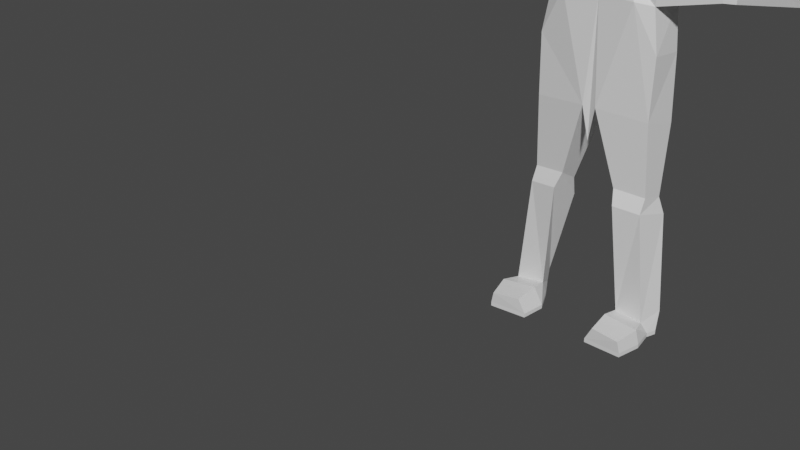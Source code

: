 # Source: lowpoly_steve_better_walk.blend  (saved by Blender 2.81.16; exported with 4.5.12 LTS)
import bpy
from mathutils import Matrix  # noqa: F401  (used for matrix-valued properties, if any)

bpy.ops.wm.read_factory_settings(use_empty=True)
scene = bpy.context.scene
scene.name = 'Scene'

# ---- collections
col_collection = bpy.data.collections.new('Collection'); scene.collection.children.link(col_collection)

# ---- materials (node trees are filled in below, after node groups)
mat_material = bpy.data.materials.new('Material')
mat_material.alpha_threshold = 0.0
mat_material.use_transparent_shadow = False
mat_material.line_color = (0.0, 0.0, 0.0, 1.0)

# ---- material node trees
mat_material.use_nodes = True; mat_material.node_tree.nodes.clear()
_N = mat_material.node_tree.nodes; _L = mat_material.node_tree.links
n0 = _N.new('ShaderNodeOutputMaterial'); n0.name = 'Material Output'; n0.location = (300, 300)
n1 = _N.new('ShaderNodeBsdfPrincipled'); n1.name = 'Principled BSDF'; n1.location = (10, 300)
n1.distribution = 'GGX'
n1.subsurface_method = 'BURLEY'
n1.inputs[2].default_value = 0.4
n1.inputs[3].default_value = 1.45
n1.inputs[27].default_value = (0.0, 0.0, 0.0, 1.0)
n1.inputs[28].default_value = 1.0
_L.new(n1.outputs[0], n0.inputs[0])
n0.is_active_output = True

# ---- world
world_world = bpy.data.worlds.new('World'); scene.world = world_world
world_world.use_nodes = True; world_world.node_tree.nodes.clear()
_N = world_world.node_tree.nodes; _L = world_world.node_tree.links
n0 = _N.new('ShaderNodeOutputWorld'); n0.name = 'World Output'; n0.location = (300, 300)
n1 = _N.new('ShaderNodeBackground'); n1.name = 'Background'; n1.location = (10, 300)
n1.inputs[0].default_value = (0.05088, 0.05088, 0.05088, 1.0)
_L.new(n1.outputs[0], n0.inputs[0])
n0.is_active_output = True
world_world.color = (0.05088, 0.05088, 0.05088)
world_world.use_sun_shadow = False
world_world.sun_shadow_jitter_overblur = 0.0

# ---- meshes
me_cube = bpy.data.meshes.new('Cube')
me_cube.from_pydata([(0.7676, 0.7326, 0.8084), (0.5142, 0.7594, -0.9343), (0.8126, -0.8169, 0.7955), (0.5466, -0.8813, -1.12), (0.0, 0.8514, -1.203), (0.0, -1.053, 0.9606), (0.0, -1.246, -1.468), (0.0, 0.8397, 0.895), (0.8674, 0.8378, 0.2443), (0.8674, 0.8028, -0.2878), (0.9134, -1.017, 0.1721), (0.9134, -0.753, -0.3075), (0.0, 1.068, 0.2643), (0.0, 1.033, -0.3136), (0.0, -1.077, 0.1783), (0.0, -1.451, -0.4678), (0.8923, 0.2666, 0.8084), (0.8923, -0.2753, 0.8084), (0.495, -0.5086, -1.185), (0.5946, 0.4023, -1.195), (0.0, 0.4528, -1.473), (0.0, -0.7781, -1.508), (0.0, 0.2926, 1.112), (0.0, -0.3013, 1.112), (0.9921, 0.2666, -0.3075), (0.9921, -0.2753, -0.3075), (0.9921, 0.2666, 0.1721), (0.9921, -0.2753, 0.1721), (0.5968, -0.6453, -1.683), (0.6964, 0.5674, -1.694), (0.0, 0.6178, -1.971), (0.0, -0.9147, -2.007), (1.173, -0.9828, -2.523), (0.9393, 0.6584, -2.523), (0.0, 0.6094, -2.523), (0.0, -0.9231, -2.523), (1.791, -0.7757, -1.555), (1.887, 0.437, -1.581), (1.713, -0.7241, -2.614), (1.811, 0.4886, -2.63), (0.2208, -0.9727, -5.936), (0.4743, 0.6795, -6.881), (0.0, -0.8739, -7.093), (1.907, -0.768, -6.068), (2.046, 0.4564, -6.369), (1.943, -0.7769, -4.026), (1.762, 0.671, -4.352), (1.97, 0.4412, -4.162), (5.978, -0.7813, -1.517), (6.019, -0.2334, -1.52), (6.014, -0.7583, -1.855), (6.056, -0.2104, -1.855), (3.522, -0.374, -2.271), (3.541, -0.4077, -1.583), (3.604, 0.3807, -1.597), (3.586, 0.4144, -2.279), (3.857, -0.2308, -2.276), (3.867, -0.2686, -1.504), (3.938, 0.6159, -1.519), (3.93, 0.6537, -2.283), (6.26, -1.095, -1.368), (6.344, 0.008164, -1.373), (6.334, -1.048, -1.932), (6.418, 0.05458, -1.932), (6.788, -1.135, -1.334), (6.872, -0.03161, -1.339), (6.862, -1.088, -1.898), (6.946, 0.01481, -1.898), (7.368, -0.898, -1.404), (7.411, -0.3275, -1.407), (7.406, -0.874, -1.719), (7.449, -0.3034, -1.719), (1.398, -0.6203, -12.72), (1.764, 0.3615, -12.73), (2.349, -0.6874, -12.8), (2.6, 0.0659, -12.6), (1.079, 0.3527, -9.078), (0.9229, -0.6675, -8.495), (1.964, -0.5411, -8.577), (2.05, 0.215, -8.762), (1.075, 0.4492, -9.693), (2.232, 0.285, -9.317), (1.054, -0.8936, -8.982), (1.962, -0.7833, -9.053), (1.391, -0.3862, -13.2), (1.759, 0.2689, -13.2), (2.536, -0.5279, -13.2), (2.659, -0.1979, -13.2), (1.397, -2.083, -12.72), (2.347, -2.15, -12.8), (1.146, -2.058, -13.2), (2.436, -2.126, -13.2), (2.53, -1.308, -12.71), (2.641, -1.277, -13.2), (1.027, -1.194, -13.2), (1.341, -1.224, -12.62), (1.391, -0.3862, -13.34), (1.759, 0.2689, -13.34), (2.536, -0.5279, -13.34), (2.659, -0.1979, -13.34), (1.146, -2.058, -13.34), (2.436, -2.126, -13.34), (2.641, -1.277, -13.34), (1.027, -1.194, -13.34)], [], [(21, 18, 3, 6), (27, 17, 2, 10), (12, 7, 0, 8), (10, 2, 5, 14), (17, 23, 5, 2), (3, 11, 15, 6), (11, 10, 14, 15), (4, 13, 9, 1), (13, 12, 8, 9), (18, 25, 11, 3), (25, 27, 10, 11), (9, 8, 26, 24), (24, 26, 27, 25), (1, 9, 24, 19), (19, 24, 25, 18), (0, 7, 22, 16), (16, 22, 23, 17), (8, 0, 16, 26), (26, 16, 17, 27), (4, 1, 19, 20), (20, 19, 29, 30), (29, 28, 36, 37), (19, 18, 28, 29), (18, 21, 31, 28), (34, 33, 32, 35), (28, 31, 35, 32), (30, 29, 33, 34), (57, 56, 50, 48), (28, 32, 38, 36), (38, 32, 40, 43, 45), (33, 29, 37, 39), (82, 80, 73, 72), (32, 33, 46, 41, 40), (46, 47, 44, 41), (32, 35, 42, 40), (47, 45, 43, 44), (39, 38, 45, 47), (33, 39, 47, 46), (51, 49, 61, 63), (58, 57, 48, 49), (59, 58, 49, 51), (56, 59, 51, 50), (38, 39, 55, 52), (39, 37, 54, 55), (37, 36, 53, 54), (36, 38, 52, 53), (52, 55, 59, 56), (55, 54, 58, 59), (54, 53, 57, 58), (53, 52, 56, 57), (63, 61, 65, 67), (50, 51, 63, 62), (48, 50, 62, 60), (49, 48, 60, 61), (64, 66, 70, 68), (62, 63, 67, 66), (60, 62, 66, 64), (61, 60, 64, 65), (69, 68, 70, 71), (65, 64, 68, 69), (67, 65, 69, 71), (66, 67, 71, 70), (73, 75, 87, 85), (83, 82, 72, 74), (80, 81, 75, 73), (81, 83, 74, 75), (44, 43, 78, 79), (41, 44, 79, 76), (43, 40, 77, 78), (40, 41, 76, 77), (79, 78, 83, 81), (76, 79, 81, 80), (78, 77, 82, 83), (77, 76, 80, 82), (86, 93, 102, 98), (75, 74, 86, 87), (93, 92, 89, 91), (72, 73, 85, 84), (89, 88, 90, 91), (93, 91, 101, 102), (92, 95, 88, 89), (95, 94, 90, 88), (72, 84, 94, 95), (74, 72, 95, 92), (87, 86, 98, 99), (86, 74, 92, 93), (96, 97, 99, 98), (103, 102, 101, 100), (96, 98, 102, 103), (84, 85, 97, 96), (91, 90, 100, 101), (90, 94, 103, 100), (94, 84, 96, 103), (85, 87, 99, 97)])
_uv = me_cube.uv_layers.new(name='UVMap')
_uv.uv.foreach_set('vector', [0.25, 0.6667, 0.3381, 0.6667, 0.3583, 0.7702, 0.25, 0.75, 0.524, 0.6667, 0.625, 0.6667, 0.625, 0.75, 0.524, 0.75, 0.524, 0.375, 0.625, 0.375, 0.625, 0.5, 0.524, 0.5, 0.524, 0.75, 0.625, 0.75, 0.625, 0.875, 0.524, 0.875, 0.625, 0.6667, 0.75, 0.6667, 0.75, 0.75, 0.625, 0.75, 0.3583, 0.7702, 0.4583, 0.75, 0.4583, 0.875, 0.375, 0.875, 0.4583, 0.75, 0.524, 0.75, 0.524, 0.875, 0.4583, 0.875, 0.375, 0.375, 0.4583, 0.375, 0.4583, 0.5, 0.358, 0.4801, 0.4583, 0.375, 0.524, 0.375, 0.524, 0.5, 0.4583, 0.5, 0.3381, 0.6667, 0.4583, 0.6667, 0.4583, 0.75, 0.3583, 0.7702, 0.4583, 0.6667, 0.524, 0.6667, 0.524, 0.75, 0.4583, 0.75, 0.4583, 0.5, 0.524, 0.5, 0.524, 0.5833, 0.4583, 0.5833, 0.4583, 0.5833, 0.524, 0.5833, 0.524, 0.6667, 0.4583, 0.6667, 0.358, 0.4801, 0.4583, 0.5, 0.4583, 0.5833, 0.3381, 0.5833, 0.3381, 0.5833, 0.4583, 0.5833, 0.4583, 0.6667, 0.3381, 0.6667, 0.625, 0.5, 0.75, 0.5, 0.75, 0.5833, 0.625, 0.5833, 0.625, 0.5833, 0.75, 0.5833, 0.75, 0.6667, 0.625, 0.6667, 0.524, 0.5, 0.625, 0.5, 0.625, 0.5833, 0.524, 0.5833, 0.524, 0.5833, 0.625, 0.5833, 0.625, 0.6667, 0.524, 0.6667, 0.25, 0.5, 0.358, 0.4801, 0.3381, 0.5833, 0.25, 0.5833, 0.25, 0.5833, 0.3381, 0.5833, 0.3381, 0.5833, 0.25, 0.5833, 0.3381, 0.5833, 0.3381, 0.6667, 0.3381, 0.6667, 0.3381, 0.5833, 0.3381, 0.5833, 0.3381, 0.6667, 0.3381, 0.6667, 0.3381, 0.5833, 0.3381, 0.6667, 0.25, 0.6667, 0.25, 0.6667, 0.3381, 0.6667, 0.25, 0.5833, 0.3381, 0.5833, 0.3381, 0.6667, 0.25, 0.6667, 0.3381, 0.6667, 0.25, 0.6667, 0.25, 0.6667, 0.3381, 0.6667, 0.25, 0.5833, 0.3381, 0.5833, 0.3381, 0.5833, 0.25, 0.5833, 0.3381, 0.6667, 0.3381, 0.6667, 0.3381, 0.6667, 0.3381, 0.6667, 0.3381, 0.6667, 0.3381, 0.6667, 0.3381, 0.6667, 0.3381, 0.6667, 0.3381, 0.6667, 0.3381, 0.6667, 0.3381, 0.6667, 0.3381, 0.6667, 0.3381, 0.6667, 0.3381, 0.5833, 0.3381, 0.5833, 0.3381, 0.5833, 0.3381, 0.5833, 0.3381, 0.6667, 0.3381, 0.5833, 0.3381, 0.5833, 0.3381, 0.6667, 0.3381, 0.6667, 0.3381, 0.5833, 0.3381, 0.5833, 0.3381, 0.5833, 0.3381, 0.6667, 0.3381, 0.5833, 0.3381, 0.5833, 0.3381, 0.5833, 0.3381, 0.5833, 0.3381, 0.6667, 0.25, 0.6667, 0.25, 0.6667, 0.3381, 0.6667, 0.3381, 0.5833, 0.3381, 0.6667, 0.3381, 0.6667, 0.3381, 0.5833, 0.3381, 0.5833, 0.3381, 0.6667, 0.3381, 0.6667, 0.3381, 0.5833, 0.3381, 0.5833, 0.3381, 0.5833, 0.3381, 0.5833, 0.3381, 0.5833, 0.3381, 0.5833, 0.3381, 0.5833, 0.3381, 0.5833, 0.3381, 0.5833, 0.3381, 0.5833, 0.3381, 0.6667, 0.3381, 0.6667, 0.3381, 0.5833, 0.3381, 0.5833, 0.3381, 0.5833, 0.3381, 0.5833, 0.3381, 0.5833, 0.3381, 0.6667, 0.3381, 0.5833, 0.3381, 0.5833, 0.3381, 0.6667, 0.3381, 0.6667, 0.3381, 0.5833, 0.3381, 0.5833, 0.3381, 0.6667, 0.3381, 0.5833, 0.3381, 0.5833, 0.3381, 0.5833, 0.3381, 0.5833, 0.3381, 0.5833, 0.3381, 0.6667, 0.3381, 0.6667, 0.3381, 0.5833, 0.3381, 0.6667, 0.3381, 0.6667, 0.3381, 0.6667, 0.3381, 0.6667, 0.3381, 0.6667, 0.3381, 0.5833, 0.3381, 0.5833, 0.3381, 0.6667, 0.3381, 0.5833, 0.3381, 0.5833, 0.3381, 0.5833, 0.3381, 0.5833, 0.3381, 0.5833, 0.3381, 0.6667, 0.3381, 0.6667, 0.3381, 0.5833, 0.3381, 0.6667, 0.3381, 0.6667, 0.3381, 0.6667, 0.3381, 0.6667, 0.3381, 0.5833, 0.3381, 0.5833, 0.3381, 0.5833, 0.3381, 0.5833, 0.3381, 0.6667, 0.3381, 0.5833, 0.3381, 0.5833, 0.3381, 0.6667, 0.3381, 0.6667, 0.3381, 0.6667, 0.3381, 0.6667, 0.3381, 0.6667, 0.3381, 0.5833, 0.3381, 0.6667, 0.3381, 0.6667, 0.3381, 0.5833, 0.3381, 0.6667, 0.3381, 0.6667, 0.3381, 0.6667, 0.3381, 0.6667, 0.3381, 0.6667, 0.3381, 0.5833, 0.3381, 0.5833, 0.3381, 0.6667, 0.3381, 0.6667, 0.3381, 0.6667, 0.3381, 0.6667, 0.3381, 0.6667, 0.3381, 0.5833, 0.3381, 0.6667, 0.3381, 0.6667, 0.3381, 0.5833, 0.3381, 0.5833, 0.3381, 0.6667, 0.3381, 0.6667, 0.3381, 0.5833, 0.3381, 0.5833, 0.3381, 0.6667, 0.3381, 0.6667, 0.3381, 0.5833, 0.3381, 0.5833, 0.3381, 0.5833, 0.3381, 0.5833, 0.3381, 0.5833, 0.3381, 0.6667, 0.3381, 0.5833, 0.3381, 0.5833, 0.3381, 0.6667, 0.3381, 0.5833, 0.3381, 0.5833, 0.3381, 0.5833, 0.3381, 0.5833, 0.3381, 0.6667, 0.3381, 0.6667, 0.3381, 0.6667, 0.3381, 0.6667, 0.3381, 0.5833, 0.3381, 0.5833, 0.3381, 0.5833, 0.3381, 0.5833, 0.3381, 0.5833, 0.3381, 0.6667, 0.3381, 0.6667, 0.3381, 0.5833, 0.3381, 0.5833, 0.3381, 0.6667, 0.3381, 0.6667, 0.3381, 0.5833, 0.3381, 0.5833, 0.3381, 0.5833, 0.3381, 0.5833, 0.3381, 0.5833, 0.3381, 0.6667, 0.3381, 0.6667, 0.3381, 0.6667, 0.3381, 0.6667, 0.3381, 0.6667, 0.3381, 0.5833, 0.3381, 0.5833, 0.3381, 0.6667, 0.3381, 0.5833, 0.3381, 0.6667, 0.3381, 0.6667, 0.3381, 0.5833, 0.3381, 0.5833, 0.3381, 0.5833, 0.3381, 0.5833, 0.3381, 0.5833, 0.3381, 0.6667, 0.3381, 0.6667, 0.3381, 0.6667, 0.3381, 0.6667, 0.3381, 0.6667, 0.3381, 0.5833, 0.3381, 0.5833, 0.3381, 0.6667, 0.3381, 0.6667, 0.3381, 0.6667, 0.3381, 0.6667, 0.3381, 0.6667, 0.3381, 0.5833, 0.3381, 0.6667, 0.3381, 0.6667, 0.3381, 0.5833, 0.3381, 0.6667, 0.3381, 0.6667, 0.3381, 0.6667, 0.3381, 0.6667, 0.3381, 0.6667, 0.3381, 0.5833, 0.3381, 0.5833, 0.3381, 0.6667, 0.3381, 0.6667, 0.3381, 0.6667, 0.3381, 0.6667, 0.3381, 0.6667, 0.3381, 0.6667, 0.3381, 0.6667, 0.3381, 0.6667, 0.3381, 0.6667, 0.3381, 0.6667, 0.3381, 0.6667, 0.3381, 0.6667, 0.3381, 0.6667, 0.3381, 0.6667, 0.3381, 0.6667, 0.3381, 0.6667, 0.3381, 0.6667, 0.3381, 0.6667, 0.3381, 0.6667, 0.3381, 0.6667, 0.3381, 0.6667, 0.3381, 0.6667, 0.3381, 0.6667, 0.3381, 0.6667, 0.3381, 0.6667, 0.3381, 0.5833, 0.3381, 0.6667, 0.3381, 0.6667, 0.3381, 0.5833, 0.3381, 0.6667, 0.3381, 0.6667, 0.3381, 0.6667, 0.3381, 0.6667, 0.3381, 0.6667, 0.3381, 0.5833, 0.3381, 0.5833, 0.3381, 0.6667, 0.3381, 0.6667, 0.3381, 0.6667, 0.3381, 0.6667, 0.3381, 0.6667, 0.3381, 0.6667, 0.3381, 0.6667, 0.3381, 0.6667, 0.3381, 0.6667, 0.3381, 0.6667, 0.3381, 0.5833, 0.3381, 0.5833, 0.3381, 0.6667, 0.3381, 0.6667, 0.3381, 0.6667, 0.3381, 0.6667, 0.3381, 0.6667, 0.3381, 0.6667, 0.3381, 0.6667, 0.3381, 0.6667, 0.3381, 0.6667, 0.3381, 0.6667, 0.3381, 0.6667, 0.3381, 0.6667, 0.3381, 0.6667, 0.3381, 0.5833, 0.3381, 0.5833, 0.3381, 0.5833, 0.3381, 0.5833])
me_cube.materials.append(mat_material)
me_cube.use_remesh_preserve_volume = False
me_cube.use_remesh_preserve_attributes = False
me_cube.use_mirror_vertex_groups = False
me_cube.update()
arm_armature = bpy.data.armatures.new('Armature')  # bones are not reproduced

# ---- objects
ob_cube = bpy.data.objects.new('Cube', me_cube)
ob_armature = bpy.data.objects.new('Armature', arm_armature)

# ---- transforms, parenting, visibility, modifiers, constraints
ob_cube.parent = ob_armature
ob_cube.matrix_parent_inverse = Matrix(((1.0, -0.0, -0.0, -0.03209), (-0.0, 1.0, 0.0, 0.9044), (-0.0, -0.0, 1.0, 4.738), (-0.0, 0.0, -0.0, 1.0)))
ob_cube.location = (0.0, 0.0, 0.0)
ob_cube.lock_rotations_4d = False
ob_cube.empty_display_type = 'ARROWS'
ob_cube.lineart.crease_threshold = 0.0
_vg = ob_cube.vertex_groups.new(name='Hip2')
for _i, _w in zip([40, 41, 42, 43, 77], [0.9461, 0.1166, 1.322, 0.0809, 0.02457]): _vg.add([_i], _w, 'REPLACE')
_vg = ob_cube.vertex_groups.new(name='Belly')
for _i, _w in zip([33, 39, 43, 44, 45, 46, 47], [0.02631, 0.03033, 0.03525, 0.02754, 0.2909, 0.4135, 0.4512]): _vg.add([_i], _w, 'REPLACE')
_vg = ob_cube.vertex_groups.new(name='Chest')
for _i, _w in zip([1, 3, 4, 6, 15, 18, 19, 20, 21, 28, 29, 30, 31, 32, 33, 34, 35, 37], [0.05299, 0.03652, 0.06774, 0.1271, 0.0069, 0.00447, 0.105, 0.1382, 0.2685, 0.1001, 0.4575, 0.3657, 0.61, 0.04479, 0.02156, 0.2343, 0.9542, 0.0006272]): _vg.add([_i], _w, 'REPLACE')
_vg = ob_cube.vertex_groups.new(name='Neck')
for _i, _w in zip([1, 3, 4, 6, 12, 13, 15, 18, 19, 20, 21, 28, 29, 30, 31, 33, 34, 35], [0.09748, 0.07769, 0.2068, 0.1956, 0.00386, 0.06035, 0.04318, 0.1227, 0.09646, 0.5396, 0.1403, 0.5875, 0.1304, 0.4781, 0.1888, 0.02564, 0.553, 0.07467]): _vg.add([_i], _w, 'REPLACE')
_vg = ob_cube.vertex_groups.new(name='Head')
for _i, _w in zip([0, 1, 2, 3, 4, 5, 6, 7, 8, 9, 10, 11, 12, 13, 14, 15, 16, 17, 18, 19, 20, 21, 22, 23, 24, 25, 26, 27, 28, 29, 30, 31, 34, 35], [0.9879, 0.825, 0.9907, 0.8661, 0.6992, 0.9896, 0.6691, 0.9849, 0.9762, 0.9529, 0.9812, 0.9621, 0.9581, 0.9083, 0.9727, 0.9206, 0.9918, 0.9934, 0.8188, 0.7442, 0.2758, 0.58, 0.9966, 0.9978, 0.9527, 0.9623, 0.9799, 0.9835, 0.1673, 0.1751, 0.07077, 0.1928, 0.002428, 0.02232]): _vg.add([_i], _w, 'REPLACE')
_vg = ob_cube.vertex_groups.new(name='Shoulder.R')
for _i, _w in zip([19, 20, 21, 28, 29, 30, 31, 32, 33, 34, 35, 36, 37, 38, 39, 45, 46, 47, 52], [0.01727, 0.01797, 0.0347, 0.1122, 0.1404, 0.07648, 0.08535, 0.9065, 0.8624, 0.2005, 0.1385, 0.482, 0.1178, 0.9067, 0.8203, 0.3847, 0.2727, 0.2855, 0.03547]): _vg.add([_i], _w, 'REPLACE')
_vg = ob_cube.vertex_groups.new(name='UpperArm.R')
for _i, _w in zip([28, 29, 32, 36, 37, 38, 39, 45, 52, 53, 54, 55, 56, 57, 58, 59], [0.03565, 0.09199, 0.2109, 0.5269, 0.8284, 0.5, 0.114, 0.1051, 0.8131, 0.819, 0.9239, 0.8789, 0.1479, 0.1373, 0.1377, 0.1631]): _vg.add([_i], _w, 'REPLACE')
_vg = ob_cube.vertex_groups.new(name='LowerArm.R')
for _i, _w in zip([52, 53, 54, 55, 56, 57, 58, 59], [0.1379, 0.1523, 0.07329, 0.09772, 0.8218, 0.8311, 0.8429, 0.8209]): _vg.add([_i], _w, 'REPLACE')
_vg = ob_cube.vertex_groups.new(name='Hand.R')
for _i, _w in zip([48, 49, 50, 51, 57, 60, 61, 62, 63, 64, 65, 66, 67, 68, 69, 70, 71], [0.9908, 0.9901, 0.9917, 0.9898, 0.006918, 0.9972, 0.9972, 0.9974, 0.9973, 0.9992, 0.9994, 0.9994, 0.9993, 0.9999, 0.9999, 0.9999, 0.9999]): _vg.add([_i], _w, 'REPLACE')
_vg = ob_cube.vertex_groups.new(name='Shoulder.L')
_vg = ob_cube.vertex_groups.new(name='UpperArm.L')
_vg = ob_cube.vertex_groups.new(name='LowerArm.L')
_vg = ob_cube.vertex_groups.new(name='Hand.L')
_vg = ob_cube.vertex_groups.new(name='UpperLeg.R')
for _i, _w in zip([40, 41, 42, 43, 44, 45, 46, 47, 76, 77, 78, 79, 82], [0.1489, 0.8177, 0.2082, 0.752, 0.8935, 0.2615, 0.2466, 0.2013, 0.1189, 0.7179, 0.06281, 0.02023, 0.1039]): _vg.add([_i], _w, 'REPLACE')
_vg = ob_cube.vertex_groups.new(name='LowerLeg.R')
for _i, _w in zip([41, 44, 72, 73, 74, 75, 76, 77, 78, 79, 80, 81, 82, 83, 84, 85, 86, 87, 96, 97, 98, 99], [0.06393, 0.03863, 0.06057, 0.912, 0.05942, 0.823, 0.8953, 0.2512, 0.5909, 0.963, 0.9892, 0.9888, 0.8477, 0.6867, 0.08412, 0.5223, 0.07322, 0.2295, 0.06957, 0.4714, 0.0699, 0.1791]): _vg.add([_i], _w, 'REPLACE')
_vg = ob_cube.vertex_groups.new(name='Foot.R')
for _i, _w in zip([72, 73, 74, 75, 84, 85, 86, 87, 88, 89, 90, 91, 92, 93, 94, 95, 96, 97, 98, 99, 100, 101, 102, 103], [0.9388, 0.08878, 0.9405, 0.177, 0.9157, 0.4778, 0.9268, 0.7705, 0.9971, 0.9981, 0.9962, 0.9977, 0.9887, 0.9867, 0.9849, 0.9872, 0.9304, 0.5286, 0.9301, 0.8208, 0.9958, 0.9974, 0.9864, 0.9849]): _vg.add([_i], _w, 'REPLACE')
_vg = ob_cube.vertex_groups.new(name='UpperLeg.L')
_vg = ob_cube.vertex_groups.new(name='LowerLeg.L')
_vg = ob_cube.vertex_groups.new(name='Foot.L')
_m = ob_cube.modifiers.new('Mirror', 'MIRROR')
_m.use_clip = True
_m = ob_cube.modifiers.new('Armature', 'ARMATURE')
_m.object = ob_armature
ob_armature.location = (0.03209, -0.9044, -4.738)
ob_armature.show_in_front = True
ob_armature.lineart.crease_threshold = 0.0

# ---- collection membership
col_collection.objects.link(ob_cube)
col_collection.objects.link(ob_armature)

# ---- scene / render settings (as saved in the file)
scene.frame_start = 1; scene.frame_end = 250; scene.frame_set(53)
scene.render.engine = 'BLENDER_EEVEE_NEXT'
scene.cycles.use_denoising = False
scene.cycles.samples = 128
scene.cycles.sampling_pattern = 'TABULATED_SOBOL'
scene.cycles.use_adaptive_sampling = False
scene.cycles.use_light_tree = False
scene.view_settings.view_transform = 'Filmic'
bpy.context.view_layer.update()

# ---- added for rendering (the .blend has no active camera and no usable light): camera, sun
cam_auto = bpy.data.cameras.new('AutoCamera')
cam_auto.lens = 50.0
cam_auto.sensor_width = 36.0
cam_auto.clip_end = 1000.0
ob_auto_camera = bpy.data.objects.new('AutoCamera', cam_auto)
scene.collection.objects.link(ob_auto_camera)
ob_auto_camera.location = (15.7505, -28.7534, 6.14056)
ob_auto_camera.rotation_euler = (1.09748, -7.21219e-08, 0.694738)
scene.camera = ob_auto_camera
light_auto_sun = bpy.data.lights.new('AutoSun', 'SUN')
light_auto_sun.energy = 3.0
light_auto_sun.angle = 0.0523599
ob_auto_sun = bpy.data.objects.new('AutoSun', light_auto_sun)
scene.collection.objects.link(ob_auto_sun)
ob_auto_sun.rotation_euler = (0.872665, 0.174533, 0.523599)
bpy.context.view_layer.update()
